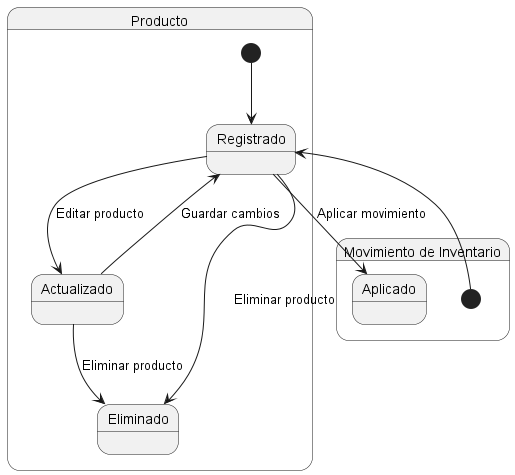

The diagram above was rendered by PlantUML. Its source (embedded in the PNG):
@startuml
state "Producto" as P {
    [*] --> Registrado
    Registrado --> Actualizado : Editar producto
    Registrado --> Eliminado : Eliminar producto
    Actualizado --> Eliminado : Eliminar producto
    Actualizado --> Registrado : Guardar cambios
}
state "Movimiento de Inventario" as MI {
    [*] --> Registrado
    Registrado --> Aplicado : Aplicar movimiento
}
@enduml